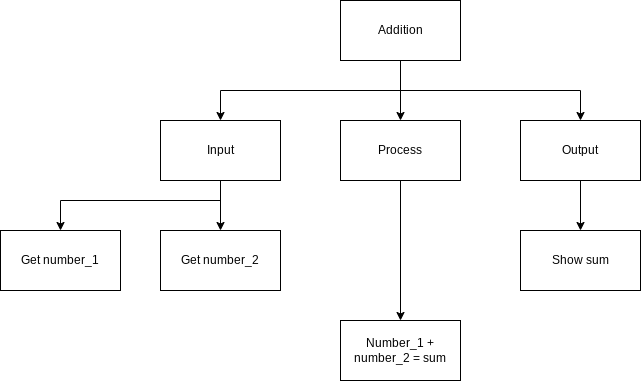

The diagram above was exported from draw.io. Its source (the exported page's mxGraphModel, read from the mxfile embedded in the PNG):
<mxGraphModel dx="628" dy="201" grid="1" gridSize="10" guides="1" tooltips="1" connect="1" arrows="1" fold="1" page="1" pageScale="1" pageWidth="850" pageHeight="1100" math="0" shadow="0">
  <root>
    <mxCell id="0" />
    <mxCell id="1" parent="0" />
    <mxCell id="6" style="edgeStyle=none;html=1;entryX=0.5;entryY=0;entryDx=0;entryDy=0;" parent="1" source="2" target="3" edge="1">
      <mxGeometry relative="1" as="geometry" />
    </mxCell>
    <mxCell id="7" style="edgeStyle=none;html=1;entryX=0.5;entryY=0;entryDx=0;entryDy=0;rounded=0;" parent="1" target="5" edge="1">
      <mxGeometry relative="1" as="geometry">
        <mxPoint x="400" y="130" as="sourcePoint" />
        <Array as="points">
          <mxPoint x="580" y="130" />
        </Array>
      </mxGeometry>
    </mxCell>
    <mxCell id="18" style="edgeStyle=none;html=1;entryX=0.5;entryY=0;entryDx=0;entryDy=0;rounded=0;" parent="1" target="4" edge="1">
      <mxGeometry relative="1" as="geometry">
        <mxPoint x="400" y="130" as="sourcePoint" />
        <Array as="points">
          <mxPoint x="220" y="130" />
        </Array>
      </mxGeometry>
    </mxCell>
    <mxCell id="2" value="Addition" style="rounded=0;whiteSpace=wrap;html=1;" parent="1" vertex="1">
      <mxGeometry x="340" y="40" width="120" height="60" as="geometry" />
    </mxCell>
    <mxCell id="15" style="edgeStyle=none;rounded=0;html=1;entryX=0.5;entryY=0;entryDx=0;entryDy=0;" parent="1" source="3" target="14" edge="1">
      <mxGeometry relative="1" as="geometry" />
    </mxCell>
    <mxCell id="3" value="Process" style="rounded=0;whiteSpace=wrap;html=1;" parent="1" vertex="1">
      <mxGeometry x="340" y="160" width="120" height="60" as="geometry" />
    </mxCell>
    <mxCell id="12" style="edgeStyle=none;rounded=0;html=1;entryX=0.5;entryY=0;entryDx=0;entryDy=0;" parent="1" source="4" target="10" edge="1">
      <mxGeometry relative="1" as="geometry" />
    </mxCell>
    <mxCell id="13" style="edgeStyle=none;rounded=0;html=1;entryX=0.5;entryY=0;entryDx=0;entryDy=0;" parent="1" target="9" edge="1">
      <mxGeometry relative="1" as="geometry">
        <mxPoint x="220" y="240" as="sourcePoint" />
        <Array as="points">
          <mxPoint x="60" y="240" />
        </Array>
      </mxGeometry>
    </mxCell>
    <mxCell id="4" value="Input" style="rounded=0;whiteSpace=wrap;html=1;" parent="1" vertex="1">
      <mxGeometry x="160" y="160" width="120" height="60" as="geometry" />
    </mxCell>
    <mxCell id="17" style="edgeStyle=none;rounded=0;html=1;entryX=0.5;entryY=0;entryDx=0;entryDy=0;" parent="1" source="5" target="16" edge="1">
      <mxGeometry relative="1" as="geometry" />
    </mxCell>
    <mxCell id="5" value="Output" style="rounded=0;whiteSpace=wrap;html=1;" parent="1" vertex="1">
      <mxGeometry x="520" y="160" width="120" height="60" as="geometry" />
    </mxCell>
    <mxCell id="9" value="Get number_1" style="rounded=0;whiteSpace=wrap;html=1;" parent="1" vertex="1">
      <mxGeometry y="270" width="120" height="60" as="geometry" />
    </mxCell>
    <mxCell id="10" value="Get number_2" style="rounded=0;whiteSpace=wrap;html=1;" parent="1" vertex="1">
      <mxGeometry x="160" y="270" width="120" height="60" as="geometry" />
    </mxCell>
    <mxCell id="14" value="Number_1 + number_2 = sum" style="rounded=0;whiteSpace=wrap;html=1;" parent="1" vertex="1">
      <mxGeometry x="340" y="360" width="120" height="60" as="geometry" />
    </mxCell>
    <mxCell id="16" value="Show sum" style="rounded=0;whiteSpace=wrap;html=1;" parent="1" vertex="1">
      <mxGeometry x="520" y="270" width="120" height="60" as="geometry" />
    </mxCell>
  </root>
</mxGraphModel>